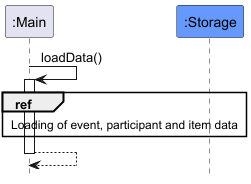

The diagram above was rendered by PlantUML. Its source (embedded in the PNG):
@startuml
!include style.puml
hide footbox

Participant ":Main" as main
Participant ":Storage" as storage STORAGE_COLOUR

main -> main : loadData()
activate main

ref over main, storage : Loading of event, participant and item data

return

@enduml